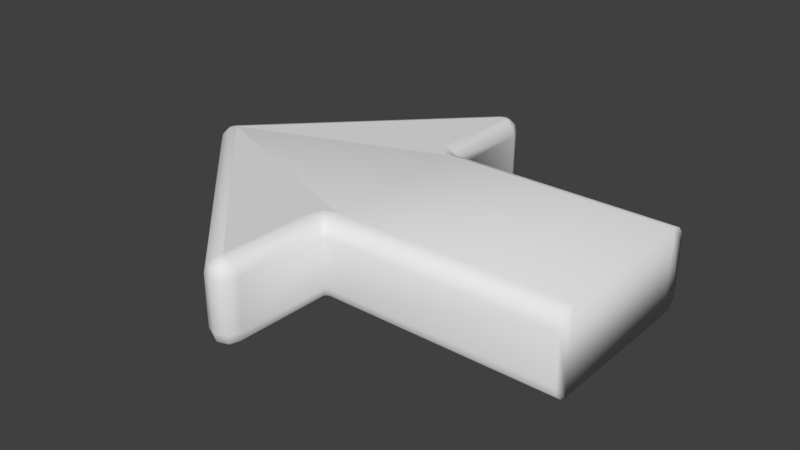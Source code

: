 # Source: movementArrowEnd.blend  (saved by Blender 2.69.0; exported with 4.5.12 LTS)
import bpy
from mathutils import Matrix  # noqa: F401  (used for matrix-valued properties, if any)

bpy.ops.wm.read_factory_settings(use_empty=True)
scene = bpy.context.scene
scene.name = 'Scene'

# ---- collections
col_collection_1 = bpy.data.collections.new('Collection 1'); scene.collection.children.link(col_collection_1)

# ---- materials (node trees are filled in below, after node groups)
mat_material = bpy.data.materials.new('Material')
mat_material.alpha_threshold = 0.0
mat_material.use_transparent_shadow = False
mat_material.roughness = 0.5
mat_material.line_color = (0.0, 0.0, 0.0, 1.0)

# ---- material node trees

# ---- world
world_world = bpy.data.worlds.new('World'); scene.world = world_world
world_world.color = (0.05088, 0.05088, 0.05088)
world_world.use_sun_shadow = False
world_world.sun_shadow_jitter_overblur = 0.0
world_world.cycles.sampling_method = 'MANUAL'
world_world.cycles.sample_map_resolution = 256

# ---- meshes
me_cube_005 = bpy.data.meshes.new('Cube.005')
me_cube_005.from_pydata([(0.1165, 0.2979, 0.05965), (0.11, 0.3043, 0.0505), (0.1076, 0.3067, 0.038), (0.11, 0.3043, -0.0505), (0.1165, 0.2979, -0.05965), (0.1076, 0.3067, -0.038), (0.1253, 0.3015, 0.05965), (0.1253, 0.3107, 0.0505), (0.1253, 0.314, 0.038), (0.1253, 0.3107, -0.0505), (0.1253, 0.3015, -0.05965), (0.1253, 0.314, -0.038), (0.1342, 0.2979, 0.05965), (0.1406, 0.3043, 0.0505), (0.143, 0.3067, 0.038), (0.1406, 0.3043, -0.0505), (0.1342, 0.2979, -0.05965), (0.143, 0.3067, -0.038), (0.1165, -0.2979, -0.05965), (0.11, -0.3043, -0.0505), (0.1076, -0.3067, -0.038), (0.11, -0.3043, 0.0505), (0.1165, -0.2979, 0.05965), (0.1076, -0.3067, 0.038), (0.1253, -0.3015, -0.05965), (0.1253, -0.3107, -0.0505), (0.1253, -0.314, -0.038), (0.1253, -0.3107, 0.0505), (0.1253, -0.3015, 0.05965), (0.1253, -0.289, 0.063), (0.1253, -0.314, 0.038), (0.1253, -0.289, -0.063), (0.1341, -0.2979, -0.05965), (0.1406, -0.3043, -0.0505), (0.143, -0.3067, -0.038), (0.1406, -0.3043, 0.0505), (0.1341, -0.2979, 0.05965), (0.143, -0.3067, 0.038), (0.1378, -0.289, -0.05965), (0.147, -0.289, -0.0505), (0.1503, -0.289, -0.038), (0.147, -0.289, 0.0505), (0.1378, -0.289, 0.05965), (0.1503, -0.289, 0.038), (-0.1637, -4.463e-06, -0.063), (-0.1637, -5.267e-06, 0.063), (-0.1814, -0.01767, 0.038), (-0.1725, -0.008834, 0.05965), (-0.179, -0.0153, 0.0505), (-0.1814, -0.01767, -0.038), (-0.179, -0.0153, -0.0505), (-0.1725, -0.008834, -0.05965), (0.154, -0.1315, 0.05965), (0.154, -0.1406, 0.0505), (0.154, 0.1407, 0.0505), (0.154, 0.1315, 0.05965), (0.154, 0.119, 0.063), (0.154, -0.1406, -0.0505), (0.154, -0.1315, -0.05965), (0.154, -0.119, -0.063), (0.154, 0.1315, -0.05965), (0.154, 0.1407, -0.0505), (0.154, 0.144, -0.038), (0.154, 0.1419, 0.038), (0.154, 0.119, -0.063), (0.154, -0.119, 0.063), (0.1518, -0.1418, 0.0505), (0.1518, -0.1418, -0.0505), (0.1452, -0.1352, 0.05965), (0.1452, -0.1352, -0.05965), (0.1363, -0.1263, -0.063), (0.1363, -0.1263, 0.063), (0.1415, -0.144, 0.05965), (0.1506, -0.144, 0.0505), (0.154, -0.144, 0.038), (0.1506, -0.144, -0.0505), (0.1415, -0.144, -0.05965), (0.129, -0.144, -0.063), (0.154, -0.144, -0.038), (0.129, -0.144, 0.063), (0.51, -0.119, 0.063), (0.51, -0.144, 0.038), (0.51, -0.1315, 0.05965), (0.51, -0.1406, 0.0505), (0.51, 0.144, 0.038), (0.51, 0.119, 0.063), (0.51, 0.1407, 0.0505), (0.51, 0.1315, 0.05965), (0.51, -0.144, -0.038), (0.51, -0.119, -0.063), (0.51, -0.1406, -0.0505), (0.51, -0.1315, -0.05965), (0.51, 0.119, -0.063), (0.51, 0.144, -0.038), (0.51, 0.1315, -0.05965), (0.51, 0.1407, -0.0505), (0.1415, 0.1419, 0.05965), (0.1506, 0.144, 0.0505), (0.1506, 0.144, -0.0505), (0.1415, 0.144, -0.05965), (0.129, 0.144, -0.063), (0.129, 0.144, 0.063), (0.1518, 0.1397, 0.0505), (0.1518, 0.1418, -0.0505), (0.1452, 0.1352, 0.05965), (0.1452, 0.1352, -0.05965), (0.1363, 0.1263, -0.063), (0.1363, 0.1263, 0.063), (0.1378, 0.289, 0.05965), (0.147, 0.289, 0.0505), (0.1503, 0.289, 0.038), (0.147, 0.289, -0.0505), (0.1378, 0.289, -0.05965), (0.1253, 0.289, -0.063), (0.1503, 0.289, -0.038), (0.1253, 0.289, 0.063), (-0.1725, 0.008909, 0.05965), (-0.179, 0.01538, 0.0505), (-0.1814, 0.01775, 0.038), (-0.179, 0.01538, -0.0505), (-0.1725, 0.008909, -0.05965), (-0.1814, 0.01775, -0.038), (-0.1762, 7.048e-06, 0.05965), (-0.1854, 7.048e-06, 0.0505), (-0.1887, 7.008e-06, 0.038), (-0.1854, 7.069e-06, -0.0505), (-0.1762, 7.007e-06, -0.05965), (-0.1887, 6.987e-06, -0.038), (-0.1753, 0.004801, 0.05965), (-0.1837, 0.008303, 0.0505), (-0.1868, 0.009585, 0.038), (-0.1837, 0.008303, -0.0505), (-0.1753, 0.004801, -0.05965), (-0.1868, 0.009585, -0.038), (-0.1752, -0.004783, 0.05965), (-0.1837, -0.008285, 0.0505), (-0.1868, -0.009567, 0.038), (-0.1837, -0.008285, -0.0505), (-0.1752, -0.004783, -0.05965), (-0.1868, -0.009567, -0.038)], [(115, 113), (31, 29)], [(2, 8, 11, 5), (8, 14, 17, 11), (0, 6, 7, 1), (6, 12, 13, 7), (1, 7, 8, 2), (7, 13, 14, 8), (5, 11, 9, 3), (11, 17, 15, 9), (3, 9, 10, 4), (9, 15, 16, 10), (20, 26, 30, 23), (26, 34, 37, 30), (34, 40, 43, 37), (18, 24, 25, 19), (24, 32, 33, 25), (32, 38, 39, 33), (19, 25, 26, 20), (25, 33, 34, 26), (33, 39, 40, 34), (23, 30, 27, 21), (30, 37, 35, 27), (37, 43, 41, 35), (21, 27, 28, 22), (27, 35, 36, 28), (35, 41, 42, 36), (23, 46, 49, 20), (78, 75, 67, 57), (85, 80, 92), (78, 88, 81), (97, 102, 54, 63), (62, 63, 84), (64, 92, 59), (65, 52, 82, 80), (55, 87, 86), (55, 56, 85, 87), (53, 83, 52), (53, 74, 81, 83), (86, 84, 63, 54), (61, 95, 60), (53, 66, 73, 74), (10, 16, 113), (58, 91, 57), (56, 65, 85), (74, 78, 81), (94, 92, 64, 60), (61, 62, 93, 95), (82, 83, 81), (93, 94, 95), (87, 84, 86), (87, 85, 84), (89, 90, 91), (93, 92, 94), (89, 88, 90), (89, 81, 88), (82, 81, 80), (84, 85, 93), (93, 85, 92), (81, 89, 80), (93, 62, 84), (92, 89, 59), (54, 55, 86), (65, 80, 85), (83, 82, 52), (91, 90, 57), (95, 94, 60), (89, 92, 80), (62, 61, 103, 98), (14, 110, 114, 17), (115, 6, 0), (115, 12, 6), (115, 108, 12), (12, 108, 109, 13), (13, 109, 110, 14), (17, 114, 111, 15), (15, 111, 112, 16), (18, 31, 24), (16, 112, 113), (19, 50, 51, 18), (20, 49, 50, 19), (21, 48, 46, 23), (22, 47, 48, 21), (89, 91, 58, 59), (31, 38, 32), (22, 28, 29), (28, 36, 29), (36, 42, 29), (18, 51, 44, 31), (29, 45, 47, 22), (0, 116, 45, 115), (4, 120, 119, 3), (3, 119, 121, 5), (2, 118, 117, 1), (1, 117, 116, 0), (5, 121, 118, 2), (113, 44, 120, 4), (44, 132, 120), (44, 126, 132), (44, 138, 126), (44, 51, 138), (51, 50, 137, 138), (126, 138, 137, 125), (126, 125, 131, 132), (125, 137, 139, 127), (125, 127, 133, 131), (45, 134, 47), (122, 134, 45), (122, 45, 128), (116, 128, 45), (123, 122, 128, 129), (123, 135, 134, 122), (121, 133, 130, 118), (133, 127, 124, 130), (49, 46, 136, 139), (139, 136, 124, 127), (40, 78, 74, 43), (39, 75, 78, 40), (38, 76, 75, 39), (76, 38, 31, 77), (43, 74, 73, 41), (73, 72, 42, 41), (72, 79, 29, 42), (65, 56, 45), (64, 59, 44), (110, 109, 97, 63), (97, 109, 108, 96), (96, 108, 115, 101), (110, 63, 62, 114), (98, 111, 114, 62), (99, 112, 111, 98), (100, 113, 112, 99), (64, 106, 105, 60), (105, 103, 61, 60), (105, 99, 98, 103), (105, 106, 100, 99), (54, 102, 104, 55), (55, 104, 107, 56), (104, 96, 101, 107), (96, 104, 102, 97), (52, 65, 71, 68), (68, 71, 79, 72), (68, 72, 73, 66), (66, 53, 52, 68), (58, 57, 67, 69), (69, 67, 75, 76), (76, 77, 70, 69), (70, 59, 58, 69), (31, 44, 77), (77, 44, 70), (70, 44, 59), (44, 113, 100), (44, 100, 106), (44, 106, 64), (65, 45, 71), (71, 45, 79), (79, 45, 29), (101, 115, 45), (107, 101, 45), (56, 107, 45), (119, 131, 133, 121), (50, 49, 139, 137), (136, 135, 123, 124), (46, 48, 135, 136), (130, 124, 123, 129), (118, 130, 129, 117), (117, 129, 128, 116), (48, 47, 134, 135), (78, 57, 90, 88), (32, 24, 31), (4, 10, 113), (120, 132, 131, 119)])
me_cube_005.polygons.foreach_set('use_smooth', [1, 1, 1, 1, 1, 1, 1, 1, 1, 1, 1, 1, 1, 1, 1, 1, 1, 1, 1, 1, 1, 1, 1, 1, 1, 1, 1, 1, 1, 1, 1, 1, 1, 1, 1, 1, 1, 1, 1, 1, 1, 1, 1, 1, 1, 1, 1, 1, 1, 1, 1, 1, 1, 1, 1, 1, 1, 1, 1, 1, 1, 1, 1, 1, 1, 1, 1, 1, 1, 1, 1, 1, 1, 1, 1, 1, 1, 1, 1, 1, 1, 1, 1, 1, 1, 1, 1, 1, 1, 1, 1, 1, 1, 1, 1, 1, 1, 1, 1, 1, 1, 1, 1, 1, 1, 1, 1, 1, 1, 1, 1, 1, 1, 1, 1, 1, 1, 1, 1, 1, 1, 1, 1, 1, 1, 1, 1, 1, 1, 1, 1, 1, 1, 1, 1, 1, 1, 1, 1, 1, 1, 1, 1, 1, 1, 1, 0, 0, 0, 0, 0, 0, 0, 0, 0, 0, 0, 0, 1, 1, 1, 1, 1, 1, 1, 1, 1, 1, 1, 1])
_uv = me_cube_005.uv_layers.new(name='UVMap')
_uv.uv.foreach_set('vector', [0.3268, 0.4382, 0.3189, 0.4382, 0.3189, 0.4067, 0.3268, 0.4067, 0.3189, 0.4382, 0.3109, 0.4382, 0.3109, 0.4067, 0.3189, 0.4067, 0.4346, 0.9471, 0.4804, 0.9471, 0.4804, 0.9929, 0.4346, 0.9929, 0.4346, 0.9471, 0.4804, 0.9471, 0.4804, 0.9929, 0.4346, 0.9929, 0.5703, 0.9653, 0.4247, 0.9653, 0.4247, 0.8197, 0.5703, 0.8197, 0.5703, 0.9653, 0.4247, 0.9653, 0.4247, 0.8197, 0.5703, 0.8197, 0.4247, 0.8197, 0.5703, 0.8197, 0.5703, 0.9653, 0.4247, 0.9653, 0.4247, 0.8197, 0.5703, 0.8197, 0.5703, 0.9653, 0.4247, 0.9653, 0.4346, 0.9471, 0.4804, 0.9471, 0.4804, 0.9929, 0.4346, 0.9929, 0.4346, 0.9471, 0.4804, 0.9471, 0.4804, 0.9929, 0.4346, 0.9929, 0.6814, 0.4067, 0.6893, 0.4067, 0.6893, 0.4381, 0.6814, 0.4381, 0.6893, 0.4067, 0.6972, 0.4067, 0.6972, 0.4381, 0.6893, 0.4381, 0.6972, 0.4067, 0.7051, 0.4067, 0.7051, 0.4381, 0.6972, 0.4381, 0.4346, 0.9471, 0.4804, 0.9471, 0.4804, 0.9929, 0.4346, 0.9929, 0.4346, 0.9471, 0.4804, 0.9471, 0.4804, 0.9929, 0.4346, 0.9929, 0.4346, 0.9471, 0.4804, 0.9471, 0.4804, 0.9929, 0.4346, 0.9929, 0.5703, 0.9653, 0.4247, 0.9653, 0.4247, 0.8197, 0.5703, 0.8197, 0.5703, 0.9653, 0.4247, 0.9653, 0.4247, 0.8197, 0.5703, 0.8197, 0.5703, 0.9653, 0.4247, 0.9653, 0.4247, 0.8197, 0.5703, 0.8197, 0.4247, 0.8197, 0.5703, 0.8197, 0.5703, 0.9653, 0.4247, 0.9653, 0.4247, 0.8197, 0.5703, 0.8197, 0.5703, 0.9653, 0.4247, 0.9653, 0.4247, 0.8197, 0.5703, 0.8197, 0.5703, 0.9653, 0.4247, 0.9653, 0.4346, 0.9471, 0.4804, 0.9471, 0.4804, 0.9929, 0.4346, 0.9929, 0.4346, 0.9471, 0.4804, 0.9471, 0.4804, 0.9929, 0.4346, 0.9929, 0.4346, 0.9471, 0.4804, 0.9471, 0.4804, 0.9929, 0.4346, 0.9929, 0.6814, 0.4381, 0.5122, 0.4381, 0.5122, 0.4067, 0.6814, 0.4067, 0.4247, 0.8197, 0.5703, 0.8197, 0.5703, 0.9653, 0.4247, 0.9653, 0.3304, 0.3304, 0.6696, 0.3304, 0.6696, 0.6696, 0.7643, 0.4067, 0.9116, 0.4067, 0.9116, 0.4382, 0.5703, 0.9653, 0.4247, 0.9653, 0.4247, 0.8197, 0.5703, 0.8197, 0.2421, 0.4067, 0.2421, 0.4382, 0.09465, 0.4382, 0.2802, 0.6003, 0.4876, 0.6003, 0.2802, 0.739, 0.5703, 0.8197, 0.5703, 0.9653, 0.4247, 0.9653, 0.4247, 0.8197, 0.4346, 0.9471, 0.4804, 0.9471, 0.4804, 0.9929, 0.4247, 0.9653, 0.4247, 0.8197, 0.5703, 0.8197, 0.5703, 0.9653, 0.4346, 0.9471, 0.4804, 0.9471, 0.4804, 0.9929, 0.4247, 0.9653, 0.4247, 0.8197, 0.5703, 0.8197, 0.5703, 0.9653, 0.4247, 0.9653, 0.4247, 0.8197, 0.5703, 0.8197, 0.5703, 0.9653, 0.4346, 0.9471, 0.4804, 0.9471, 0.4804, 0.9929, 0.6005, 0.8925, 0.4975, 0.9955, 0.3945, 0.8925, 0.4975, 0.7895, 0.6928, 0.9653, 0.5472, 0.9653, 0.5472, 0.8197, 0.4346, 0.9471, 0.4804, 0.9471, 0.4804, 0.9929, 0.2802, 0.3997, 0.2802, 0.261, 0.4876, 0.3997, 0.7643, 0.4382, 0.7643, 0.4067, 0.9116, 0.4382, 0.4247, 0.9653, 0.4247, 0.8197, 0.5703, 0.8197, 0.5703, 0.9653, 0.4247, 0.9653, 0.4247, 0.8197, 0.5703, 0.8197, 0.5703, 0.9653, 0.3304, 0.3304, 0.6696, 0.3304, 0.6696, 0.6696, 0.3304, 0.3304, 0.6696, 0.3304, 0.6696, 0.6696, 0.3304, 0.3304, 0.6696, 0.3304, 0.6696, 0.6696, 0.3304, 0.3304, 0.6696, 0.3304, 0.6696, 0.6696, 0.3304, 0.3304, 0.6696, 0.3304, 0.6696, 0.6696, 0.3304, 0.3304, 0.6696, 0.3304, 0.6696, 0.6696, 0.3304, 0.3304, 0.6696, 0.3304, 0.6696, 0.6696, 0.3304, 0.3304, 0.6696, 0.3304, 0.6696, 0.6696, 0.3304, 0.3304, 0.6696, 0.3304, 0.6696, 0.6696, 0.3304, 0.3304, 0.6696, 0.3304, 0.6696, 0.6696, 0.3304, 0.3304, 0.6696, 0.3304, 0.6696, 0.6696, 0.3304, 0.3304, 0.6696, 0.3304, 0.6696, 0.6696, 0.09464, 0.4067, 0.2421, 0.4067, 0.09465, 0.4382, 0.4876, 0.6003, 0.4876, 0.739, 0.2802, 0.739, 0.4346, 0.9471, 0.4804, 0.9471, 0.4804, 0.9929, 0.2802, 0.261, 0.4876, 0.261, 0.4876, 0.3997, 0.4346, 0.9471, 0.4804, 0.9471, 0.4804, 0.9929, 0.4346, 0.9471, 0.4804, 0.9471, 0.4804, 0.9929, 0.4346, 0.9471, 0.4804, 0.9471, 0.4804, 0.9929, 0.3304, 0.3304, 0.6696, 0.3304, 0.6696, 0.6696, 0.4247, 0.8197, 0.5703, 0.8197, 0.5703, 0.9653, 0.4247, 0.9653, 0.3109, 0.4382, 0.303, 0.4382, 0.303, 0.4067, 0.3109, 0.4067, 0.5703, 0.8197, 0.5703, 0.9653, 0.4247, 0.9653, 0.5703, 0.8197, 0.5703, 0.9653, 0.4247, 0.9653, 0.5703, 0.8197, 0.5703, 0.9653, 0.4247, 0.9653, 0.4346, 0.9471, 0.4804, 0.9471, 0.4804, 0.9929, 0.4346, 0.9929, 0.5703, 0.9653, 0.4247, 0.9653, 0.4247, 0.8197, 0.5703, 0.8197, 0.4247, 0.8197, 0.5703, 0.8197, 0.5703, 0.9653, 0.4247, 0.9653, 0.4346, 0.9471, 0.4804, 0.9471, 0.4804, 0.9929, 0.4346, 0.9929, 0.3762, 0.9629, 0.5197, 0.8193, 0.6633, 0.9629, 0.6928, 0.9653, 0.5472, 0.9653, 0.6928, 0.8197, 0.4346, 0.9471, 0.4804, 0.9471, 0.4804, 0.9929, 0.4346, 0.9929, 0.4247, 0.8197, 0.5703, 0.8197, 0.5703, 0.9653, 0.4247, 0.9653, 0.5703, 0.9653, 0.4247, 0.9653, 0.4247, 0.8197, 0.5703, 0.8197, 0.4346, 0.9471, 0.4804, 0.9471, 0.4804, 0.9929, 0.4346, 0.9929, 0.5703, 0.8197, 0.5703, 0.9653, 0.4247, 0.9653, 0.4247, 0.8197, 0.4915, 0.8188, 0.6289, 0.9662, 0.3541, 0.9662, 0.5703, 0.9653, 0.4247, 0.9653, 0.5703, 0.8197, 0.5703, 0.9653, 0.4247, 0.9653, 0.5703, 0.8197, 0.5703, 0.9653, 0.4247, 0.9653, 0.5703, 0.8197, 0.3303, 0.9653, 0.1847, 0.9653, 0.1847, 0.8197, 0.3303, 0.8197, 0.4247, 0.8197, 0.5703, 0.8197, 0.5703, 0.9653, 0.4247, 0.9653, 0.5703, 0.9653, 0.4247, 0.9653, 0.4247, 0.8197, 0.5703, 0.8197, 0.4346, 0.9471, 0.4804, 0.9471, 0.4804, 0.9929, 0.4346, 0.9929, 0.5703, 0.9653, 0.4247, 0.9653, 0.4247, 0.8197, 0.5703, 0.8197, 0.4247, 0.8197, 0.5703, 0.8197, 0.5703, 0.9653, 0.4247, 0.9653, 0.4346, 0.9471, 0.4804, 0.9471, 0.4804, 0.9929, 0.4346, 0.9929, 0.3268, 0.4067, 0.496, 0.4067, 0.496, 0.4381, 0.3268, 0.4382, 0.2972, 0.8197, 0.4428, 0.8197, 0.4428, 0.9653, 0.2972, 0.9653, 0.3316, 0.824, 0.33, 0.9646, 0.1894, 0.963, 0.3316, 0.824, 0.33, 0.9646, 0.1894, 0.963, 0.3316, 0.824, 0.33, 0.9646, 0.1894, 0.963, 0.3316, 0.824, 0.33, 0.9646, 0.1894, 0.963, 0.4346, 0.9471, 0.4804, 0.9471, 0.4804, 0.9929, 0.4346, 0.9929, 0.4346, 0.9471, 0.4804, 0.9471, 0.4804, 0.9929, 0.4346, 0.9929, 0.4018, 0.9368, 0.4532, 0.9368, 0.4532, 0.9882, 0.4018, 0.9882, 0.5703, 0.9653, 0.4247, 0.9653, 0.4247, 0.8197, 0.5703, 0.8197, 0.4247, 0.9653, 0.4247, 0.8197, 0.5703, 0.8197, 0.5703, 0.9653, 0.5703, 0.8197, 0.5703, 0.9653, 0.4247, 0.9653, 0.5703, 0.9653, 0.4247, 0.9653, 0.4247, 0.8197, 0.3758, 0.9654, 0.5218, 0.8194, 0.6678, 0.9654, 0.5703, 0.9653, 0.4247, 0.9653, 0.5703, 0.8197, 0.4346, 0.9471, 0.4804, 0.9471, 0.4804, 0.9929, 0.4346, 0.9929, 0.4346, 0.9471, 0.4804, 0.9471, 0.4804, 0.9929, 0.4346, 0.9929, 0.496, 0.4067, 0.5001, 0.4067, 0.5001, 0.4381, 0.496, 0.4381, 0.5001, 0.4067, 0.5041, 0.4067, 0.5041, 0.4381, 0.5001, 0.4381, 0.5122, 0.4067, 0.5122, 0.4381, 0.5082, 0.4381, 0.5082, 0.4067, 0.5082, 0.4067, 0.5082, 0.4381, 0.5041, 0.4381, 0.5041, 0.4067, 0.7051, 0.4067, 0.7643, 0.4067, 0.7643, 0.4382, 0.7051, 0.4381, 0.5703, 0.9653, 0.4247, 0.9653, 0.4247, 0.8197, 0.5703, 0.8197, 0.4346, 0.9471, 0.4804, 0.9471, 0.4804, 0.9929, 0.4346, 0.9929, 0.5703, 0.9653, 0.4247, 0.9653, 0.4247, 0.8197, 0.5703, 0.8197, 0.4247, 0.8197, 0.5703, 0.8197, 0.5703, 0.9653, 0.4247, 0.9653, 0.4346, 0.9471, 0.4804, 0.9471, 0.4804, 0.9929, 0.4346, 0.9929, 0.1747, 0.9653, 0.1747, 0.8197, 0.3203, 0.8197, 0.3203, 0.9653, 0.2802, 0.261, 0.2802, 0.3997, 0.0951, 0.3315, 0.2802, 0.6003, 0.2802, 0.739, 0.0951, 0.6685, 0.5703, 0.8197, 0.5703, 0.9653, 0.4247, 0.9653, 0.4247, 0.8197, 0.4346, 0.9471, 0.4804, 0.9471, 0.4804, 0.9929, 0.4346, 0.9929, 0.5703, 0.9653, 0.4247, 0.9653, 0.4247, 0.8197, 0.5703, 0.8197, 0.303, 0.4382, 0.2421, 0.4382, 0.2421, 0.4067, 0.303, 0.4067, 0.5703, 0.9653, 0.4247, 0.9653, 0.4247, 0.8197, 0.5703, 0.8197, 0.4346, 0.9471, 0.4804, 0.9471, 0.4804, 0.9929, 0.4346, 0.9929, 0.4247, 0.8197, 0.5703, 0.8197, 0.5703, 0.9653, 0.4247, 0.9653, 0.4295, 0.8232, 0.57, 0.8232, 0.57, 0.9638, 0.4295, 0.9638, 0.4346, 0.9471, 0.4804, 0.9471, 0.4804, 0.9929, 0.4346, 0.9929, 0.4346, 0.9471, 0.4804, 0.9471, 0.4804, 0.9929, 0.4346, 0.9929, 0.4295, 0.9638, 0.4295, 0.8232, 0.57, 0.8232, 0.57, 0.9638, 0.4346, 0.9471, 0.4804, 0.9471, 0.4804, 0.9929, 0.4346, 0.9929, 0.5703, 0.9653, 0.4247, 0.9653, 0.4247, 0.8197, 0.5703, 0.8197, 0.5703, 0.9653, 0.4247, 0.9653, 0.4247, 0.8197, 0.5703, 0.8197, 0.4346, 0.9471, 0.4804, 0.9471, 0.4804, 0.9929, 0.4346, 0.9929, 0.4247, 0.9653, 0.4247, 0.8197, 0.5703, 0.8197, 0.5703, 0.9653, 0.4247, 0.9653, 0.4247, 0.8197, 0.5703, 0.8197, 0.5703, 0.9653, 0.4346, 0.9471, 0.4804, 0.9471, 0.4804, 0.9929, 0.4346, 0.9929, 0.4346, 0.9471, 0.4804, 0.9471, 0.4804, 0.9929, 0.4346, 0.9929, 0.4346, 0.9471, 0.4804, 0.9471, 0.4804, 0.9929, 0.4346, 0.9929, 0.4346, 0.9471, 0.4804, 0.9471, 0.4804, 0.9929, 0.4346, 0.9929, 0.4247, 0.9653, 0.4247, 0.8197, 0.5703, 0.8197, 0.5703, 0.9653, 0.4247, 0.8197, 0.5703, 0.8197, 0.5703, 0.9653, 0.4247, 0.9653, 0.2635, 0.8369, 0.0951, 0.6685, 0.2656, 0.7536, 0.2656, 0.7536, 0.0951, 0.6685, 0.2699, 0.7433, 0.2699, 0.7433, 0.0951, 0.6685, 0.2802, 0.739, 0.0951, 0.6685, 0.2635, 0.5001, 0.2656, 0.5858, 0.0951, 0.6685, 0.2656, 0.5858, 0.2699, 0.5961, 0.0951, 0.6685, 0.2699, 0.5961, 0.2802, 0.6003, 0.2802, 0.261, 0.0951, 0.3315, 0.2699, 0.2567, 0.2699, 0.2567, 0.0951, 0.3315, 0.2656, 0.2464, 0.2656, 0.2464, 0.0951, 0.3315, 0.2635, 0.1631, 0.2656, 0.4142, 0.2635, 0.4999, 0.0951, 0.3315, 0.2699, 0.4039, 0.2656, 0.4142, 0.0951, 0.3315, 0.2802, 0.3997, 0.2699, 0.4039, 0.0951, 0.3315, 0.5703, 0.9653, 0.4247, 0.9653, 0.4247, 0.8197, 0.5703, 0.8197, 0.4247, 0.9653, 0.4247, 0.8197, 0.5703, 0.8197, 0.5703, 0.9653, 0.5703, 0.8197, 0.5703, 0.9653, 0.4247, 0.9653, 0.4247, 0.8197, 0.5703, 0.8197, 0.5703, 0.9653, 0.4247, 0.9653, 0.4247, 0.8197, 0.4247, 0.8197, 0.5703, 0.8197, 0.5703, 0.9653, 0.4247, 0.9653, 0.4247, 0.8197, 0.5703, 0.8197, 0.5703, 0.9653, 0.4247, 0.9653, 0.4346, 0.9471, 0.4804, 0.9471, 0.4804, 0.9929, 0.4346, 0.9929, 0.4346, 0.9471, 0.4804, 0.9471, 0.4804, 0.9929, 0.4346, 0.9929, 0.5703, 0.8197, 0.5703, 0.9653, 0.4247, 0.9653, 0.4247, 0.8197, 0.6623, 0.9609, 0.3792, 0.9609, 0.5207, 0.8193, 0.6928, 0.9653, 0.5472, 0.9653, 0.6928, 0.8197, 0.4018, 0.9368, 0.4532, 0.9368, 0.4532, 0.9882, 0.4018, 0.9882])
me_cube_005.materials.append(mat_material)
me_cube_005.use_remesh_preserve_volume = False
me_cube_005.use_remesh_preserve_attributes = False
me_cube_005.use_mirror_vertex_groups = False
me_cube_005.update()

# ---- objects
ob_cube_002 = bpy.data.objects.new('Cube.002', me_cube_005)

# ---- transforms, parenting, visibility, modifiers, constraints
ob_cube_002.location = (0.0, 0.0, 0.0)
ob_cube_002.lock_rotations_4d = False
ob_cube_002.empty_display_type = 'ARROWS'
ob_cube_002.lineart.crease_threshold = 0.0

# ---- collection membership
col_collection_1.objects.link(ob_cube_002)

# ---- scene / render settings (as saved in the file)
scene.frame_start = 1; scene.frame_end = 250; scene.frame_set(1)
scene.render.engine = 'BLENDER_EEVEE_NEXT'
scene.render.image_settings.compression = 90
scene.render.resolution_percentage = 50
scene.render.dither_intensity = 0.0
scene.cycles.use_denoising = False
scene.cycles.samples = 10
scene.cycles.sampling_pattern = 'TABULATED_SOBOL'
scene.cycles.light_sampling_threshold = 0.0
scene.cycles.use_adaptive_sampling = False
scene.cycles.use_light_tree = False
scene.cycles.blur_glossy = 0.0
scene.cycles.volume_bounces = 1
scene.cycles.pixel_filter_type = 'GAUSSIAN'
scene.cycles.sample_clamp_indirect = 0.0
scene.view_settings.view_transform = 'Standard'
bpy.context.view_layer.update()

# ---- added for rendering (the .blend has no active camera and no usable light): camera, sun
cam_auto = bpy.data.cameras.new('AutoCamera')
cam_auto.lens = 50.0
cam_auto.sensor_width = 36.0
cam_auto.clip_end = 1000.0
ob_auto_camera = bpy.data.objects.new('AutoCamera', cam_auto)
scene.collection.objects.link(ob_auto_camera)
ob_auto_camera.location = (1.03766, -1.05241, 0.701609)
ob_auto_camera.rotation_euler = (1.09748, -7.21219e-08, 0.694738)
scene.camera = ob_auto_camera
light_auto_sun = bpy.data.lights.new('AutoSun', 'SUN')
light_auto_sun.energy = 3.0
light_auto_sun.angle = 0.0523599
ob_auto_sun = bpy.data.objects.new('AutoSun', light_auto_sun)
scene.collection.objects.link(ob_auto_sun)
ob_auto_sun.rotation_euler = (0.872665, 0.174533, 0.523599)
bpy.context.view_layer.update()
